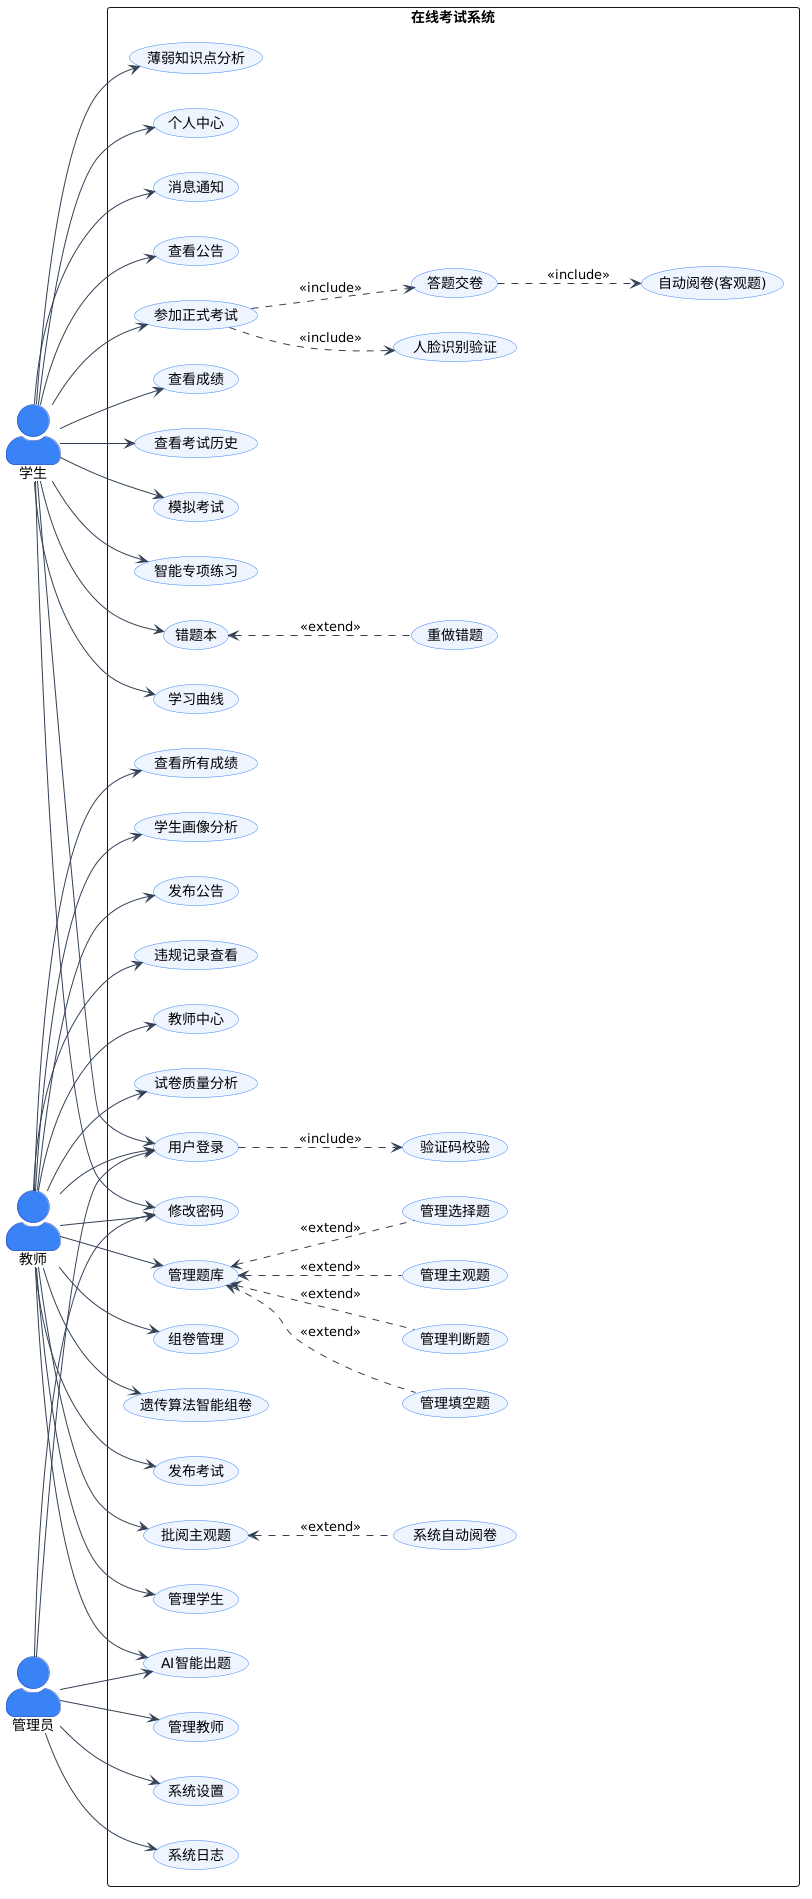

The diagram above was rendered by PlantUML. Its source (embedded in the PNG):
@startuml
left to right direction
skinparam packageStyle rectangle
skinparam actorStyle awesome
skinparam usecase {
  BackgroundColor #EEF5FF
  BorderColor #3B82F6
  ArrowColor #334155
}
skinparam actor {
  BackgroundColor #3B82F6
  BorderColor #1E40AF
}

actor "学生" as Student
actor "教师" as Teacher
actor "管理员" as Admin

rectangle "在线考试系统" {

  ' ============ 公共功能 ============
  usecase "用户登录" as UC_Login
  usecase "验证码校验" as UC_Captcha
  usecase "人脸识别验证" as UC_Face
  usecase "修改密码" as UC_ChangePwd
  usecase "查看公告" as UC_ViewAnnouncement

  ' ============ 学生功能 ============
  usecase "参加正式考试" as UC_TakeExam
  usecase "答题交卷" as UC_Submit
  usecase "自动阅卷(客观题)" as UC_AutoGrade
  usecase "查看成绩" as UC_ViewScore
  usecase "查看考试历史" as UC_ExamHistory
  usecase "模拟考试" as UC_MockExam
  usecase "智能专项练习" as UC_SmartPractice
  usecase "错题本" as UC_WrongBook
  usecase "重做错题" as UC_Redo
  usecase "学习曲线" as UC_StudyCurve
  usecase "薄弱知识点分析" as UC_WeakPoints
  usecase "个人中心" as UC_StudentCenter
  usecase "消息通知" as UC_Message

  ' ============ 教师功能 ============
  usecase "管理题库" as UC_ManageQuestion
  usecase "管理选择题" as UC_ManageMulti
  usecase "管理填空题" as UC_ManageFill
  usecase "管理判断题" as UC_ManageJudge
  usecase "管理主观题" as UC_ManageSubjective
  usecase "组卷管理" as UC_ManagePaper
  usecase "遗传算法智能组卷" as UC_GeneticPaper
  usecase "发布考试" as UC_PublishExam
  usecase "批阅主观题" as UC_Scoring
  usecase "系统自动阅卷" as UC_SysAutoGrade
  usecase "管理学生" as UC_ManageStudent
  usecase "查看所有成绩" as UC_AllGrades
  usecase "学生画像分析" as UC_Profile
  usecase "试卷质量分析" as UC_PaperQuality
  usecase "发布公告" as UC_PubAnnouncement
  usecase "违规记录查看" as UC_Violation
  usecase "教师中心" as UC_TeacherCenter

  ' ============ 管理员功能 ============
  usecase "管理教师" as UC_ManageTeacher
  usecase "AI智能出题" as UC_AIQuestion
  usecase "系统设置" as UC_SysSettings
  usecase "系统日志" as UC_SysLog

  ' ─── 学生关联 ───
  Student --> UC_Login
  Student --> UC_TakeExam
  Student --> UC_ViewScore
  Student --> UC_ExamHistory
  Student --> UC_MockExam
  Student --> UC_SmartPractice
  Student --> UC_WrongBook
  Student --> UC_StudyCurve
  Student --> UC_WeakPoints
  Student --> UC_StudentCenter
  Student --> UC_ViewAnnouncement
  Student --> UC_Message
  Student --> UC_ChangePwd

  ' ─── 教师关联 ───
  Teacher --> UC_Login
  Teacher --> UC_ManageQuestion
  Teacher --> UC_ManagePaper
  Teacher --> UC_GeneticPaper
  Teacher --> UC_PublishExam
  Teacher --> UC_Scoring
  Teacher --> UC_ManageStudent
  Teacher --> UC_AllGrades
  Teacher --> UC_Profile
  Teacher --> UC_PaperQuality
  Teacher --> UC_PubAnnouncement
  Teacher --> UC_Violation
  Teacher --> UC_TeacherCenter
  Teacher --> UC_AIQuestion
  Teacher --> UC_ChangePwd

  ' ─── 管理员关联 ───
  Admin --> UC_Login
  Admin --> UC_ManageTeacher
  Admin --> UC_AIQuestion
  Admin --> UC_SysSettings
  Admin --> UC_SysLog
  Admin --> UC_ChangePwd

  ' ─── include 关系 ───
  UC_Login ..> UC_Captcha : <<include>>
  UC_TakeExam ..> UC_Face : <<include>>
  UC_TakeExam ..> UC_Submit : <<include>>
  UC_Submit ..> UC_AutoGrade : <<include>>

  ' ─── extend 关系 ───
  UC_WrongBook <.. UC_Redo : <<extend>>
  UC_Scoring <.. UC_SysAutoGrade : <<extend>>
  UC_ManageQuestion <.. UC_ManageMulti : <<extend>>
  UC_ManageQuestion <.. UC_ManageFill : <<extend>>
  UC_ManageQuestion <.. UC_ManageJudge : <<extend>>
  UC_ManageQuestion <.. UC_ManageSubjective : <<extend>>
}
@enduml